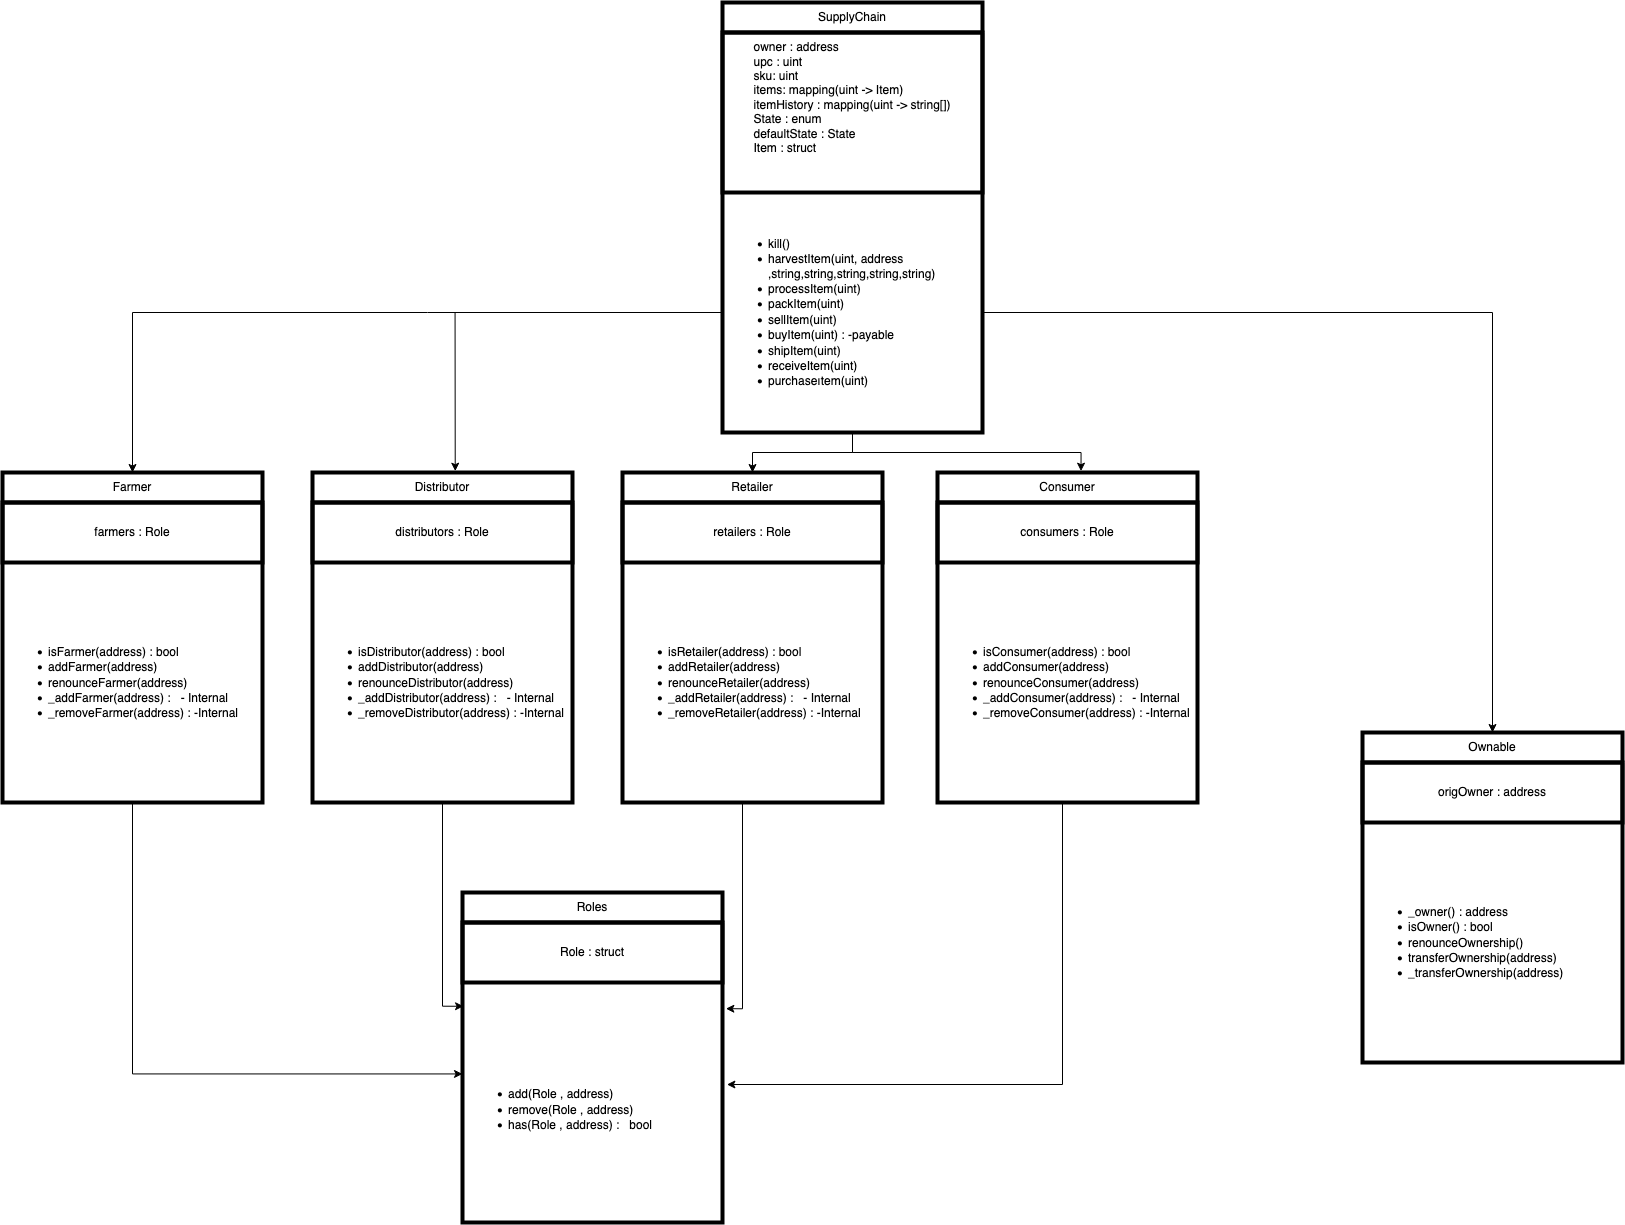

The diagram above was exported from draw.io. Its source (the exported page's mxGraphModel, read from the mxfile embedded in the PNG):
<mxGraphModel dx="2726" dy="1834" grid="1" gridSize="10" guides="1" tooltips="1" connect="1" arrows="1" fold="1" page="1" pageScale="1" pageWidth="850" pageHeight="1100" math="0" shadow="0">
  <root>
    <mxCell id="0" />
    <mxCell id="1" parent="0" />
    <mxCell id="2" style="edgeStyle=orthogonalEdgeStyle;rounded=0;orthogonalLoop=1;jettySize=auto;html=1;entryX=0;entryY=0.381;entryDx=0;entryDy=0;entryPerimeter=0;strokeWidth=1;fontFamily=Helvetica;fontSize=12;fontColor=default;" edge="1" source="3" target="18" parent="1">
      <mxGeometry relative="1" as="geometry" />
    </mxCell>
    <mxCell id="3" value="Farmer" style="swimlane;fontStyle=0;childLayout=stackLayout;horizontal=1;startSize=30;horizontalStack=0;resizeParent=1;resizeParentMax=0;resizeLast=0;collapsible=1;marginBottom=0;whiteSpace=wrap;html=1;strokeColor=default;strokeWidth=4;fontFamily=Helvetica;fontSize=12;fontColor=default;fillColor=none;" vertex="1" parent="1">
      <mxGeometry x="380" y="2120" width="260" height="330" as="geometry">
        <mxRectangle x="500" y="1750" width="80" height="30" as="alternateBounds" />
      </mxGeometry>
    </mxCell>
    <mxCell id="4" value="farmers : Role" style="rounded=0;whiteSpace=wrap;html=1;strokeColor=default;strokeWidth=4;fontFamily=Helvetica;fontSize=12;fontColor=default;fillColor=none;" vertex="1" parent="3">
      <mxGeometry y="30" width="260" height="60" as="geometry" />
    </mxCell>
    <mxCell id="5" value="&lt;ul&gt;&lt;li&gt;isFarmer(address) : bool&lt;/li&gt;&lt;li&gt;addFarmer(address)&lt;/li&gt;&lt;li&gt;renounceFarmer(address)&lt;/li&gt;&lt;li&gt;_addFarmer(address) :&amp;nbsp;&amp;nbsp; - Internal&lt;/li&gt;&lt;li&gt;_removeFarmer(address) : -Internal&lt;br&gt;&lt;/li&gt;&lt;/ul&gt;" style="text;strokeColor=none;fillColor=none;align=left;verticalAlign=middle;spacingLeft=4;spacingRight=4;overflow=hidden;points=[[0,0.5],[1,0.5]];portConstraint=eastwest;rotatable=0;whiteSpace=wrap;html=1;fontSize=12;fontFamily=Helvetica;fontColor=default;" vertex="1" parent="3">
      <mxGeometry y="90" width="260" height="240" as="geometry" />
    </mxCell>
    <mxCell id="6" style="edgeStyle=orthogonalEdgeStyle;rounded=0;orthogonalLoop=1;jettySize=auto;html=1;entryX=0.004;entryY=0.099;entryDx=0;entryDy=0;entryPerimeter=0;strokeWidth=1;fontFamily=Helvetica;fontSize=12;fontColor=default;" edge="1" source="7" target="18" parent="1">
      <mxGeometry relative="1" as="geometry" />
    </mxCell>
    <mxCell id="7" value="Distributor" style="swimlane;fontStyle=0;childLayout=stackLayout;horizontal=1;startSize=30;horizontalStack=0;resizeParent=1;resizeParentMax=0;resizeLast=0;collapsible=1;marginBottom=0;whiteSpace=wrap;html=1;strokeColor=default;strokeWidth=4;fontFamily=Helvetica;fontSize=12;fontColor=default;fillColor=none;" vertex="1" parent="1">
      <mxGeometry x="690" y="2120" width="260" height="330" as="geometry">
        <mxRectangle x="500" y="1750" width="80" height="30" as="alternateBounds" />
      </mxGeometry>
    </mxCell>
    <mxCell id="8" value="distributors : Role" style="rounded=0;whiteSpace=wrap;html=1;strokeColor=default;strokeWidth=4;fontFamily=Helvetica;fontSize=12;fontColor=default;fillColor=none;" vertex="1" parent="7">
      <mxGeometry y="30" width="260" height="60" as="geometry" />
    </mxCell>
    <mxCell id="9" value="&lt;ul&gt;&lt;li&gt;isDistributor(address) : bool&lt;/li&gt;&lt;li&gt;addDistributor(address)&lt;/li&gt;&lt;li&gt;renounceDistributor(address)&lt;/li&gt;&lt;li&gt;_addDistributor(address) :&amp;nbsp;&amp;nbsp; - Internal&lt;/li&gt;&lt;li&gt;_removeDistributor(address) : -Internal&lt;br&gt;&lt;/li&gt;&lt;/ul&gt;" style="text;strokeColor=none;fillColor=none;align=left;verticalAlign=middle;spacingLeft=4;spacingRight=4;overflow=hidden;points=[[0,0.5],[1,0.5]];portConstraint=eastwest;rotatable=0;whiteSpace=wrap;html=1;fontSize=12;fontFamily=Helvetica;fontColor=default;" vertex="1" parent="7">
      <mxGeometry y="90" width="260" height="240" as="geometry" />
    </mxCell>
    <mxCell id="10" value="Retailer" style="swimlane;fontStyle=0;childLayout=stackLayout;horizontal=1;startSize=30;horizontalStack=0;resizeParent=1;resizeParentMax=0;resizeLast=0;collapsible=1;marginBottom=0;whiteSpace=wrap;html=1;strokeColor=default;strokeWidth=4;fontFamily=Helvetica;fontSize=12;fontColor=default;fillColor=none;" vertex="1" parent="1">
      <mxGeometry x="1000" y="2120" width="260" height="330" as="geometry">
        <mxRectangle x="500" y="1750" width="80" height="30" as="alternateBounds" />
      </mxGeometry>
    </mxCell>
    <mxCell id="11" value="retailers : Role" style="rounded=0;whiteSpace=wrap;html=1;strokeColor=default;strokeWidth=4;fontFamily=Helvetica;fontSize=12;fontColor=default;fillColor=none;" vertex="1" parent="10">
      <mxGeometry y="30" width="260" height="60" as="geometry" />
    </mxCell>
    <mxCell id="12" value="&lt;ul&gt;&lt;li&gt;isRetailer(address) : bool&lt;/li&gt;&lt;li&gt;addRetailer(address)&lt;/li&gt;&lt;li&gt;renounceRetailer(address)&lt;/li&gt;&lt;li&gt;_addRetailer(address) :&amp;nbsp;&amp;nbsp; - Internal&lt;/li&gt;&lt;li&gt;_removeRetailer(address) : -Internal&lt;br&gt;&lt;/li&gt;&lt;/ul&gt;" style="text;strokeColor=none;fillColor=none;align=left;verticalAlign=middle;spacingLeft=4;spacingRight=4;overflow=hidden;points=[[0,0.5],[1,0.5]];portConstraint=eastwest;rotatable=0;whiteSpace=wrap;html=1;fontSize=12;fontFamily=Helvetica;fontColor=default;" vertex="1" parent="10">
      <mxGeometry y="90" width="260" height="240" as="geometry" />
    </mxCell>
    <mxCell id="13" value="Consumer" style="swimlane;fontStyle=0;childLayout=stackLayout;horizontal=1;startSize=30;horizontalStack=0;resizeParent=1;resizeParentMax=0;resizeLast=0;collapsible=1;marginBottom=0;whiteSpace=wrap;html=1;strokeColor=default;strokeWidth=4;fontFamily=Helvetica;fontSize=12;fontColor=default;fillColor=none;" vertex="1" parent="1">
      <mxGeometry x="1315" y="2120" width="260" height="330" as="geometry">
        <mxRectangle x="500" y="1750" width="80" height="30" as="alternateBounds" />
      </mxGeometry>
    </mxCell>
    <mxCell id="14" value="consumers : Role" style="rounded=0;whiteSpace=wrap;html=1;strokeColor=default;strokeWidth=4;fontFamily=Helvetica;fontSize=12;fontColor=default;fillColor=none;" vertex="1" parent="13">
      <mxGeometry y="30" width="260" height="60" as="geometry" />
    </mxCell>
    <mxCell id="15" value="&lt;ul&gt;&lt;li&gt;isConsumer(address) : bool&lt;/li&gt;&lt;li&gt;addConsumer(address)&lt;/li&gt;&lt;li&gt;renounceConsumer(address)&lt;/li&gt;&lt;li&gt;_addConsumer(address) :&amp;nbsp;&amp;nbsp; - Internal&lt;/li&gt;&lt;li&gt;_removeConsumer(address) : -Internal&lt;br&gt;&lt;/li&gt;&lt;/ul&gt;" style="text;strokeColor=none;fillColor=none;align=left;verticalAlign=middle;spacingLeft=4;spacingRight=4;overflow=hidden;points=[[0,0.5],[1,0.5]];portConstraint=eastwest;rotatable=0;whiteSpace=wrap;html=1;fontSize=12;fontFamily=Helvetica;fontColor=default;" vertex="1" parent="13">
      <mxGeometry y="90" width="260" height="240" as="geometry" />
    </mxCell>
    <mxCell id="16" value="Roles" style="swimlane;fontStyle=0;childLayout=stackLayout;horizontal=1;startSize=30;horizontalStack=0;resizeParent=1;resizeParentMax=0;resizeLast=0;collapsible=1;marginBottom=0;whiteSpace=wrap;html=1;strokeColor=default;strokeWidth=4;fontFamily=Helvetica;fontSize=12;fontColor=default;fillColor=none;" vertex="1" parent="1">
      <mxGeometry x="840" y="2540" width="260" height="330" as="geometry">
        <mxRectangle x="500" y="1750" width="80" height="30" as="alternateBounds" />
      </mxGeometry>
    </mxCell>
    <mxCell id="17" value="Role : struct" style="rounded=0;whiteSpace=wrap;html=1;strokeColor=default;strokeWidth=4;fontFamily=Helvetica;fontSize=12;fontColor=default;fillColor=none;" vertex="1" parent="16">
      <mxGeometry y="30" width="260" height="60" as="geometry" />
    </mxCell>
    <mxCell id="18" value="&lt;br&gt;&lt;ul&gt;&lt;li&gt;add(Role , address)&lt;/li&gt;&lt;li&gt;remove(Role , address)&lt;/li&gt;&lt;li&gt;has(Role , address) :&amp;nbsp;&amp;nbsp; bool&lt;br&gt;&lt;/li&gt;&lt;/ul&gt;" style="text;strokeColor=none;fillColor=none;align=left;verticalAlign=middle;spacingLeft=4;spacingRight=4;overflow=hidden;points=[[0,0.5],[1,0.5]];portConstraint=eastwest;rotatable=0;whiteSpace=wrap;html=1;fontSize=12;fontFamily=Helvetica;fontColor=default;" vertex="1" parent="16">
      <mxGeometry y="90" width="260" height="240" as="geometry" />
    </mxCell>
    <mxCell id="19" style="edgeStyle=orthogonalEdgeStyle;rounded=0;orthogonalLoop=1;jettySize=auto;html=1;entryX=1.013;entryY=0.109;entryDx=0;entryDy=0;entryPerimeter=0;strokeWidth=1;fontFamily=Helvetica;fontSize=12;fontColor=default;" edge="1" source="12" target="18" parent="1">
      <mxGeometry relative="1" as="geometry">
        <Array as="points">
          <mxPoint x="1120" y="2656" />
        </Array>
      </mxGeometry>
    </mxCell>
    <mxCell id="20" style="edgeStyle=orthogonalEdgeStyle;rounded=0;orthogonalLoop=1;jettySize=auto;html=1;entryX=1.017;entryY=0.425;entryDx=0;entryDy=0;entryPerimeter=0;strokeWidth=1;fontFamily=Helvetica;fontSize=12;fontColor=default;" edge="1" source="15" target="18" parent="1">
      <mxGeometry relative="1" as="geometry">
        <Array as="points">
          <mxPoint x="1440" y="2732" />
        </Array>
      </mxGeometry>
    </mxCell>
    <mxCell id="21" value="Ownable" style="swimlane;fontStyle=0;childLayout=stackLayout;horizontal=1;startSize=30;horizontalStack=0;resizeParent=1;resizeParentMax=0;resizeLast=0;collapsible=1;marginBottom=0;whiteSpace=wrap;html=1;strokeColor=default;strokeWidth=4;fontFamily=Helvetica;fontSize=12;fontColor=default;fillColor=none;" vertex="1" parent="1">
      <mxGeometry x="1740" y="2380" width="260" height="330" as="geometry">
        <mxRectangle x="500" y="1750" width="80" height="30" as="alternateBounds" />
      </mxGeometry>
    </mxCell>
    <mxCell id="22" value="origOwner : address" style="rounded=0;whiteSpace=wrap;html=1;strokeColor=default;strokeWidth=4;fontFamily=Helvetica;fontSize=12;fontColor=default;fillColor=none;" vertex="1" parent="21">
      <mxGeometry y="30" width="260" height="60" as="geometry" />
    </mxCell>
    <mxCell id="23" value="&lt;ul&gt;&lt;li&gt;_owner() : address&lt;/li&gt;&lt;li&gt;isOwner() : bool&lt;/li&gt;&lt;li&gt;renounceOwnership()&lt;/li&gt;&lt;li&gt;transferOwnership(address)&lt;/li&gt;&lt;li&gt;_transferOwnership(address)&lt;br&gt;&lt;/li&gt;&lt;/ul&gt;" style="text;strokeColor=none;fillColor=none;align=left;verticalAlign=middle;spacingLeft=4;spacingRight=4;overflow=hidden;points=[[0,0.5],[1,0.5]];portConstraint=eastwest;rotatable=0;whiteSpace=wrap;html=1;fontSize=12;fontFamily=Helvetica;fontColor=default;" vertex="1" parent="21">
      <mxGeometry y="90" width="260" height="240" as="geometry" />
    </mxCell>
    <mxCell id="24" style="edgeStyle=orthogonalEdgeStyle;rounded=0;orthogonalLoop=1;jettySize=auto;html=1;strokeWidth=1;fontFamily=Helvetica;fontSize=12;fontColor=default;" edge="1" source="26" target="10" parent="1">
      <mxGeometry relative="1" as="geometry" />
    </mxCell>
    <mxCell id="25" style="edgeStyle=orthogonalEdgeStyle;rounded=0;orthogonalLoop=1;jettySize=auto;html=1;entryX=0.552;entryY=-0.004;entryDx=0;entryDy=0;entryPerimeter=0;strokeWidth=1;fontFamily=Helvetica;fontSize=12;fontColor=default;" edge="1" source="26" target="13" parent="1">
      <mxGeometry relative="1" as="geometry" />
    </mxCell>
    <mxCell id="26" value="SupplyChain" style="swimlane;fontStyle=0;childLayout=stackLayout;horizontal=1;startSize=30;horizontalStack=0;resizeParent=1;resizeParentMax=0;resizeLast=0;collapsible=1;marginBottom=0;whiteSpace=wrap;html=1;strokeColor=default;strokeWidth=4;fontFamily=Helvetica;fontSize=12;fontColor=default;fillColor=none;" vertex="1" parent="1">
      <mxGeometry x="1100" y="1650" width="260" height="430" as="geometry">
        <mxRectangle x="500" y="1750" width="80" height="30" as="alternateBounds" />
      </mxGeometry>
    </mxCell>
    <mxCell id="27" value="&lt;div align=&quot;justify&quot;&gt;owner : address&lt;/div&gt;&lt;div align=&quot;justify&quot;&gt;upc : uint&lt;/div&gt;&lt;div align=&quot;justify&quot;&gt;sku: uint&lt;/div&gt;&lt;div align=&quot;justify&quot;&gt;items: mapping(uint -&amp;gt; Item)&lt;/div&gt;&lt;div align=&quot;justify&quot;&gt;itemHistory : mapping(uint -&amp;gt; string[])&lt;/div&gt;&lt;div align=&quot;justify&quot;&gt;State : enum&lt;/div&gt;&lt;div align=&quot;justify&quot;&gt;defaultState : State&lt;/div&gt;&lt;div align=&quot;justify&quot;&gt;Item : struct&lt;br&gt;&lt;/div&gt;&lt;div align=&quot;justify&quot;&gt;&lt;br&gt;&lt;/div&gt;&lt;div align=&quot;center&quot;&gt;&lt;br&gt;&lt;/div&gt;" style="rounded=0;whiteSpace=wrap;html=1;strokeColor=default;strokeWidth=4;fontFamily=Helvetica;fontSize=12;fontColor=default;fillColor=none;align=center;" vertex="1" parent="26">
      <mxGeometry y="30" width="260" height="160" as="geometry" />
    </mxCell>
    <mxCell id="28" value="&lt;ul&gt;&lt;li&gt;kill()&lt;/li&gt;&lt;li&gt;harvestItem(uint, address ,string,string,string,string,string)&lt;/li&gt;&lt;li&gt;processItem(uint)&lt;/li&gt;&lt;li&gt;packItem(uint)&lt;/li&gt;&lt;li&gt;sellItem(uint)&lt;/li&gt;&lt;li&gt;buyItem(uint) : -payable&lt;/li&gt;&lt;li&gt;shipItem(uint)&lt;/li&gt;&lt;li&gt;receiveItem(uint)&lt;/li&gt;&lt;li&gt;purchaseıtem(uint)&lt;br&gt;&lt;/li&gt;&lt;/ul&gt;" style="text;strokeColor=none;fillColor=none;align=left;verticalAlign=middle;spacingLeft=4;spacingRight=4;overflow=hidden;points=[[0,0.5],[1,0.5]];portConstraint=eastwest;rotatable=0;whiteSpace=wrap;html=1;fontSize=12;fontFamily=Helvetica;fontColor=default;" vertex="1" parent="26">
      <mxGeometry y="190" width="260" height="240" as="geometry" />
    </mxCell>
    <mxCell id="29" style="edgeStyle=orthogonalEdgeStyle;rounded=0;orthogonalLoop=1;jettySize=auto;html=1;entryX=0.5;entryY=0;entryDx=0;entryDy=0;strokeWidth=1;fontFamily=Helvetica;fontSize=12;fontColor=default;" edge="1" source="28" target="3" parent="1">
      <mxGeometry relative="1" as="geometry" />
    </mxCell>
    <mxCell id="30" style="edgeStyle=orthogonalEdgeStyle;rounded=0;orthogonalLoop=1;jettySize=auto;html=1;entryX=0.549;entryY=-0.004;entryDx=0;entryDy=0;entryPerimeter=0;strokeWidth=1;fontFamily=Helvetica;fontSize=12;fontColor=default;" edge="1" source="28" target="7" parent="1">
      <mxGeometry relative="1" as="geometry" />
    </mxCell>
    <mxCell id="31" style="edgeStyle=orthogonalEdgeStyle;rounded=0;orthogonalLoop=1;jettySize=auto;html=1;entryX=0.5;entryY=0;entryDx=0;entryDy=0;strokeWidth=1;fontFamily=Helvetica;fontSize=12;fontColor=default;" edge="1" source="28" target="21" parent="1">
      <mxGeometry relative="1" as="geometry" />
    </mxCell>
  </root>
</mxGraphModel>